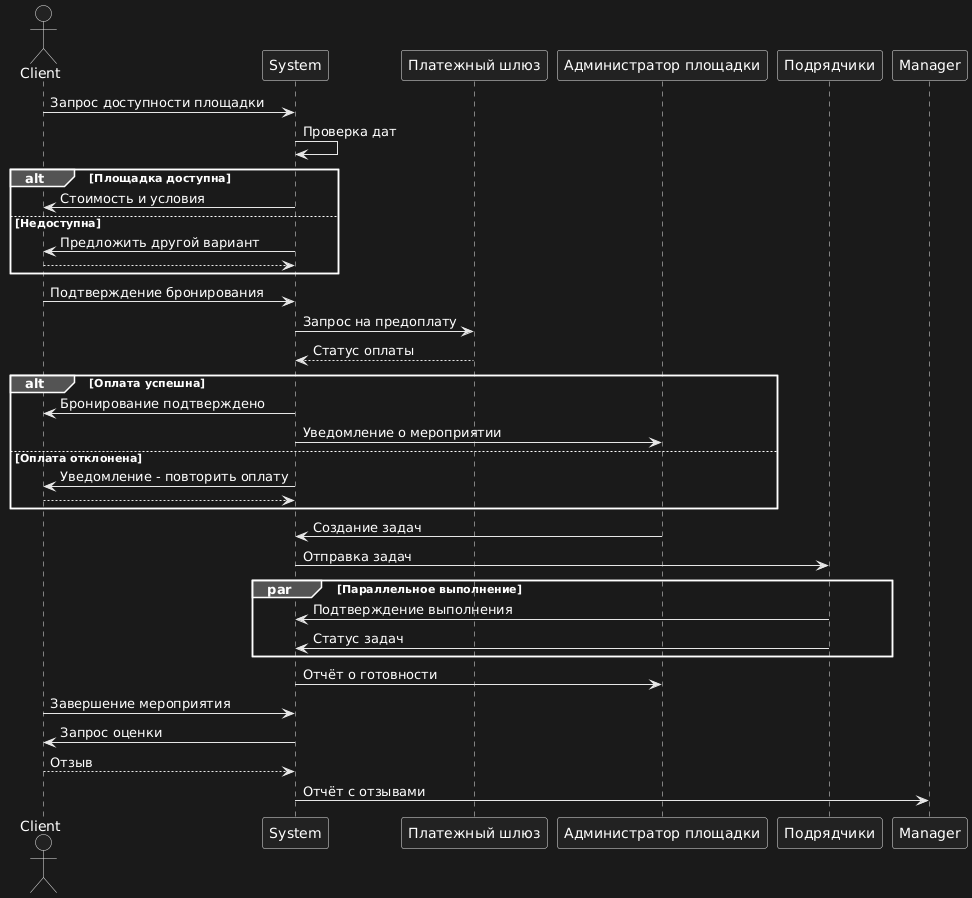

The diagram above was rendered by PlantUML. Its source (embedded in the PNG):
@startuml
actor Client
participant System
participant "Платежный шлюз" as Gateway
participant "Администратор площадки" as Admin
participant "Подрядчики" as Contractors
participant Manager

Client -> System: Запрос доступности площадки
System -> System: Проверка дат
alt Площадка доступна
    System -> Client: Стоимость и условия
else Недоступна
    System -> Client: Предложить другой вариант
    return
end

Client -> System: Подтверждение бронирования
System -> Gateway: Запрос на предоплату
Gateway --> System: Статус оплаты

alt Оплата успешна
    System -> Client: Бронирование подтверждено
    System -> Admin: Уведомление о мероприятии
else Оплата отклонена
    System -> Client: Уведомление - повторить оплату
    return
end

Admin -> System: Создание задач
System -> Contractors: Отправка задач

par Параллельное выполнение
    Contractors -> System: Подтверждение выполнения
    Contractors -> System: Статус задач
end

System -> Admin: Отчёт о готовности

Client -> System: Завершение мероприятия
System -> Client: Запрос оценки

Client --> System: Отзыв
System -> Manager: Отчёт с отзывами
@enduml